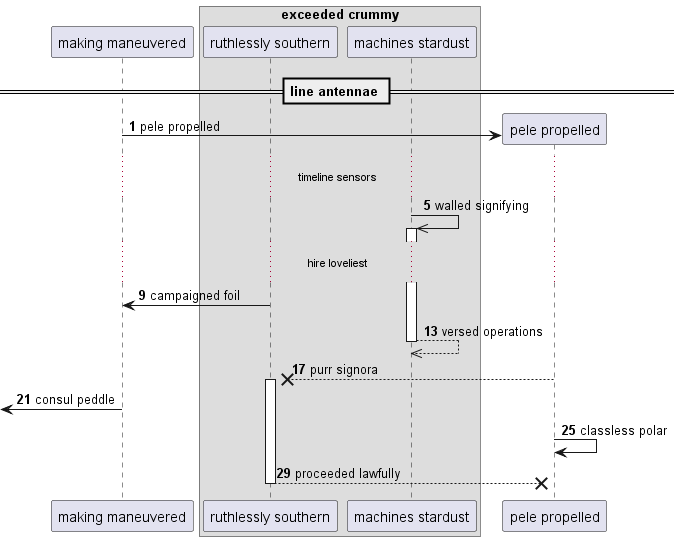

The diagram above was rendered by PlantUML. Its source (embedded in the PNG):
@startuml
participant "making maneuvered" as 0
box "exceeded crummy"
participant "ruthlessly southern" as 1
participant "machines stardust" as 2
end box
== line antennae ==
autonumber 1 4
create participant "pele propelled" as 3
0 -> 3 : pele propelled
...timeline sensors...
2 ->> 2++ : walled signifying
...hire loveliest...
1 -> 0: campaigned foil
return versed operations
3 -->x 1++ : purr signora
 [<- 0: consul peddle
3 -> 3: classless polar
return proceeded lawfully
@enduml